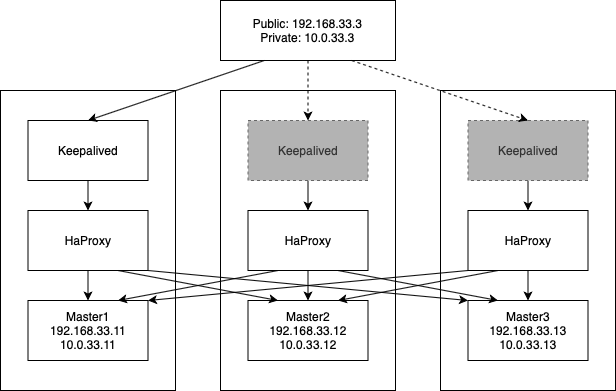

The diagram above was exported from draw.io. Its source (the exported page's mxGraphModel, read from the mxfile embedded in the PNG):
<mxGraphModel dx="946" dy="572" grid="1" gridSize="10" guides="1" tooltips="1" connect="1" arrows="1" fold="1" page="1" pageScale="1" pageWidth="827" pageHeight="1169" math="0" shadow="0">
  <root>
    <mxCell id="0" />
    <mxCell id="1" parent="0" />
    <mxCell id="_9AmTPzSG-WJ9oNt1v8A-20" value="" style="rounded=0;whiteSpace=wrap;html=1;" parent="1" vertex="1">
      <mxGeometry x="500" y="230" width="175" height="300" as="geometry" />
    </mxCell>
    <mxCell id="_9AmTPzSG-WJ9oNt1v8A-1" value="Public: 192.168.33.3&lt;br&gt;Private: 10.0.33.3" style="rounded=0;whiteSpace=wrap;html=1;" parent="1" vertex="1">
      <mxGeometry x="280" y="140" width="175" height="60" as="geometry" />
    </mxCell>
    <mxCell id="_9AmTPzSG-WJ9oNt1v8A-12" value="" style="rounded=0;whiteSpace=wrap;html=1;" parent="1" vertex="1">
      <mxGeometry x="60" y="230" width="175" height="300" as="geometry" />
    </mxCell>
    <mxCell id="_9AmTPzSG-WJ9oNt1v8A-2" value="Master1&lt;br&gt;192.168.33.11&lt;br&gt;10.0.33.11" style="rounded=0;whiteSpace=wrap;html=1;" parent="1" vertex="1">
      <mxGeometry x="87.5" y="440" width="120" height="60" as="geometry" />
    </mxCell>
    <mxCell id="_9AmTPzSG-WJ9oNt1v8A-28" style="edgeStyle=none;rounded=0;orthogonalLoop=1;jettySize=auto;html=1;exitX=0.5;exitY=1;exitDx=0;exitDy=0;" parent="1" source="_9AmTPzSG-WJ9oNt1v8A-3" target="_9AmTPzSG-WJ9oNt1v8A-2" edge="1">
      <mxGeometry relative="1" as="geometry" />
    </mxCell>
    <mxCell id="_9AmTPzSG-WJ9oNt1v8A-3" value="HaProxy" style="rounded=0;whiteSpace=wrap;html=1;" parent="1" vertex="1">
      <mxGeometry x="87.5" y="350" width="120" height="60" as="geometry" />
    </mxCell>
    <mxCell id="_9AmTPzSG-WJ9oNt1v8A-38" style="edgeStyle=none;rounded=0;orthogonalLoop=1;jettySize=auto;html=1;exitX=0.5;exitY=1;exitDx=0;exitDy=0;entryX=0.5;entryY=0;entryDx=0;entryDy=0;" parent="1" source="_9AmTPzSG-WJ9oNt1v8A-4" target="_9AmTPzSG-WJ9oNt1v8A-3" edge="1">
      <mxGeometry relative="1" as="geometry" />
    </mxCell>
    <mxCell id="_9AmTPzSG-WJ9oNt1v8A-4" value="Keepalived" style="rounded=0;whiteSpace=wrap;html=1;" parent="1" vertex="1">
      <mxGeometry x="87.5" y="260" width="120" height="60" as="geometry" />
    </mxCell>
    <mxCell id="_9AmTPzSG-WJ9oNt1v8A-15" value="" style="rounded=0;whiteSpace=wrap;html=1;" parent="1" vertex="1">
      <mxGeometry x="280" y="230" width="175" height="300" as="geometry" />
    </mxCell>
    <mxCell id="_9AmTPzSG-WJ9oNt1v8A-16" value="Master2&lt;br&gt;192.168.33.12&lt;br&gt;10.0.33.12" style="rounded=0;whiteSpace=wrap;html=1;" parent="1" vertex="1">
      <mxGeometry x="307.5" y="440" width="120" height="60" as="geometry" />
    </mxCell>
    <mxCell id="_9AmTPzSG-WJ9oNt1v8A-29" style="edgeStyle=none;rounded=0;orthogonalLoop=1;jettySize=auto;html=1;exitX=0.5;exitY=1;exitDx=0;exitDy=0;entryX=0.5;entryY=0;entryDx=0;entryDy=0;" parent="1" source="_9AmTPzSG-WJ9oNt1v8A-17" target="_9AmTPzSG-WJ9oNt1v8A-16" edge="1">
      <mxGeometry relative="1" as="geometry" />
    </mxCell>
    <mxCell id="_9AmTPzSG-WJ9oNt1v8A-37" style="edgeStyle=none;rounded=0;orthogonalLoop=1;jettySize=auto;html=1;exitX=0.25;exitY=1;exitDx=0;exitDy=0;entryX=0.75;entryY=0;entryDx=0;entryDy=0;" parent="1" source="_9AmTPzSG-WJ9oNt1v8A-17" target="_9AmTPzSG-WJ9oNt1v8A-2" edge="1">
      <mxGeometry relative="1" as="geometry" />
    </mxCell>
    <mxCell id="_9AmTPzSG-WJ9oNt1v8A-17" value="HaProxy" style="rounded=0;whiteSpace=wrap;html=1;" parent="1" vertex="1">
      <mxGeometry x="307.5" y="350" width="120" height="60" as="geometry" />
    </mxCell>
    <mxCell id="_9AmTPzSG-WJ9oNt1v8A-49" style="edgeStyle=none;rounded=0;orthogonalLoop=1;jettySize=auto;html=1;exitX=0.5;exitY=1;exitDx=0;exitDy=0;entryX=0.5;entryY=0;entryDx=0;entryDy=0;" parent="1" source="_9AmTPzSG-WJ9oNt1v8A-18" target="_9AmTPzSG-WJ9oNt1v8A-17" edge="1">
      <mxGeometry relative="1" as="geometry" />
    </mxCell>
    <mxCell id="_9AmTPzSG-WJ9oNt1v8A-18" value="Keepalived" style="rounded=0;whiteSpace=wrap;html=1;dashed=1;fillColor=#B3B3B3;strokeColor=#666666;fontColor=#333333;" parent="1" vertex="1">
      <mxGeometry x="307.5" y="260" width="120" height="60" as="geometry" />
    </mxCell>
    <mxCell id="_9AmTPzSG-WJ9oNt1v8A-21" value="Master3&lt;br&gt;192.168.33.13&lt;br&gt;10.0.33.13" style="rounded=0;whiteSpace=wrap;html=1;" parent="1" vertex="1">
      <mxGeometry x="527.5" y="440" width="120" height="60" as="geometry" />
    </mxCell>
    <mxCell id="_9AmTPzSG-WJ9oNt1v8A-30" style="edgeStyle=none;rounded=0;orthogonalLoop=1;jettySize=auto;html=1;exitX=0.5;exitY=1;exitDx=0;exitDy=0;entryX=0.5;entryY=0;entryDx=0;entryDy=0;" parent="1" source="_9AmTPzSG-WJ9oNt1v8A-22" target="_9AmTPzSG-WJ9oNt1v8A-21" edge="1">
      <mxGeometry relative="1" as="geometry" />
    </mxCell>
    <mxCell id="_9AmTPzSG-WJ9oNt1v8A-33" style="edgeStyle=none;rounded=0;orthogonalLoop=1;jettySize=auto;html=1;exitX=0;exitY=1;exitDx=0;exitDy=0;entryX=1;entryY=0;entryDx=0;entryDy=0;" parent="1" source="_9AmTPzSG-WJ9oNt1v8A-22" target="_9AmTPzSG-WJ9oNt1v8A-2" edge="1">
      <mxGeometry relative="1" as="geometry" />
    </mxCell>
    <mxCell id="_9AmTPzSG-WJ9oNt1v8A-35" style="edgeStyle=none;rounded=0;orthogonalLoop=1;jettySize=auto;html=1;exitX=0.25;exitY=1;exitDx=0;exitDy=0;entryX=0.75;entryY=0;entryDx=0;entryDy=0;" parent="1" source="_9AmTPzSG-WJ9oNt1v8A-22" target="_9AmTPzSG-WJ9oNt1v8A-16" edge="1">
      <mxGeometry relative="1" as="geometry" />
    </mxCell>
    <mxCell id="_9AmTPzSG-WJ9oNt1v8A-22" value="HaProxy" style="rounded=0;whiteSpace=wrap;html=1;" parent="1" vertex="1">
      <mxGeometry x="527.5" y="350" width="120" height="60" as="geometry" />
    </mxCell>
    <mxCell id="_9AmTPzSG-WJ9oNt1v8A-50" style="edgeStyle=none;rounded=0;orthogonalLoop=1;jettySize=auto;html=1;exitX=0.5;exitY=1;exitDx=0;exitDy=0;entryX=0.5;entryY=0;entryDx=0;entryDy=0;" parent="1" source="_9AmTPzSG-WJ9oNt1v8A-23" target="_9AmTPzSG-WJ9oNt1v8A-22" edge="1">
      <mxGeometry relative="1" as="geometry" />
    </mxCell>
    <mxCell id="_9AmTPzSG-WJ9oNt1v8A-23" value="Keepalived" style="rounded=0;whiteSpace=wrap;html=1;dashed=1;fillColor=#B3B3B3;strokeColor=#666666;fontColor=#333333;" parent="1" vertex="1">
      <mxGeometry x="527.5" y="260" width="120" height="60" as="geometry" />
    </mxCell>
    <mxCell id="_9AmTPzSG-WJ9oNt1v8A-32" style="edgeStyle=none;rounded=0;orthogonalLoop=1;jettySize=auto;html=1;exitX=1;exitY=1;exitDx=0;exitDy=0;entryX=0;entryY=0;entryDx=0;entryDy=0;" parent="1" source="_9AmTPzSG-WJ9oNt1v8A-3" target="_9AmTPzSG-WJ9oNt1v8A-21" edge="1">
      <mxGeometry relative="1" as="geometry" />
    </mxCell>
    <mxCell id="_9AmTPzSG-WJ9oNt1v8A-34" style="edgeStyle=none;rounded=0;orthogonalLoop=1;jettySize=auto;html=1;exitX=0.75;exitY=1;exitDx=0;exitDy=0;entryX=0.25;entryY=0;entryDx=0;entryDy=0;" parent="1" source="_9AmTPzSG-WJ9oNt1v8A-3" target="_9AmTPzSG-WJ9oNt1v8A-16" edge="1">
      <mxGeometry relative="1" as="geometry" />
    </mxCell>
    <mxCell id="_9AmTPzSG-WJ9oNt1v8A-36" style="edgeStyle=none;rounded=0;orthogonalLoop=1;jettySize=auto;html=1;exitX=0.75;exitY=1;exitDx=0;exitDy=0;entryX=0.25;entryY=0;entryDx=0;entryDy=0;" parent="1" source="_9AmTPzSG-WJ9oNt1v8A-17" target="_9AmTPzSG-WJ9oNt1v8A-21" edge="1">
      <mxGeometry relative="1" as="geometry" />
    </mxCell>
    <mxCell id="_9AmTPzSG-WJ9oNt1v8A-40" style="edgeStyle=none;rounded=0;orthogonalLoop=1;jettySize=auto;html=1;exitX=0.25;exitY=1;exitDx=0;exitDy=0;entryX=0.5;entryY=0;entryDx=0;entryDy=0;" parent="1" source="_9AmTPzSG-WJ9oNt1v8A-1" target="_9AmTPzSG-WJ9oNt1v8A-4" edge="1">
      <mxGeometry relative="1" as="geometry" />
    </mxCell>
    <mxCell id="_9AmTPzSG-WJ9oNt1v8A-42" style="edgeStyle=none;rounded=0;orthogonalLoop=1;jettySize=auto;html=1;exitX=0.5;exitY=1;exitDx=0;exitDy=0;entryX=0.5;entryY=0;entryDx=0;entryDy=0;dashed=1;" parent="1" source="_9AmTPzSG-WJ9oNt1v8A-1" target="_9AmTPzSG-WJ9oNt1v8A-18" edge="1">
      <mxGeometry relative="1" as="geometry" />
    </mxCell>
    <mxCell id="_9AmTPzSG-WJ9oNt1v8A-41" style="edgeStyle=none;rounded=0;orthogonalLoop=1;jettySize=auto;html=1;exitX=0.75;exitY=1;exitDx=0;exitDy=0;entryX=0.5;entryY=0;entryDx=0;entryDy=0;dashed=1;" parent="1" source="_9AmTPzSG-WJ9oNt1v8A-1" target="_9AmTPzSG-WJ9oNt1v8A-23" edge="1">
      <mxGeometry relative="1" as="geometry" />
    </mxCell>
    <mxCell id="_9AmTPzSG-WJ9oNt1v8A-51" style="edgeStyle=none;rounded=0;orthogonalLoop=1;jettySize=auto;html=1;exitX=0.5;exitY=0;exitDx=0;exitDy=0;" parent="1" source="_9AmTPzSG-WJ9oNt1v8A-20" target="_9AmTPzSG-WJ9oNt1v8A-20" edge="1">
      <mxGeometry relative="1" as="geometry" />
    </mxCell>
  </root>
</mxGraphModel>